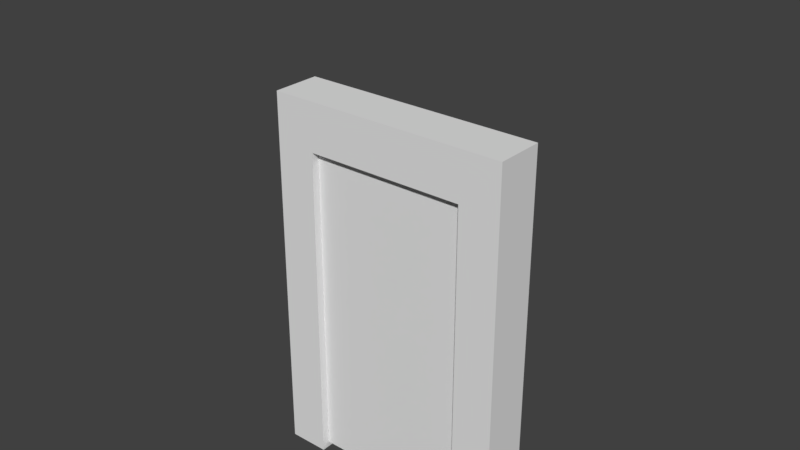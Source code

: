 # Source: lowPolygonPuzzleDoorUntextured.blend  (saved by Blender 2.78.0; exported with 4.5.12 LTS)
import bpy
from mathutils import Matrix  # noqa: F401  (used for matrix-valued properties, if any)

bpy.ops.wm.read_factory_settings(use_empty=True)
scene = bpy.context.scene
scene.name = 'Scene'

# ---- collections
col_collection_1 = bpy.data.collections.new('Collection 1'); scene.collection.children.link(col_collection_1)

# ---- materials (node trees are filled in below, after node groups)
mat_material = bpy.data.materials.new('Material')
mat_material.alpha_threshold = 0.0
mat_material.use_transparent_shadow = False
mat_material.roughness = 0.5
mat_material.line_color = (0.0, 0.0, 0.0, 1.0)

# ---- material node trees

# ---- world
world_world = bpy.data.worlds.new('World'); scene.world = world_world
world_world.color = (0.05088, 0.05088, 0.05088)
world_world.use_sun_shadow = False
world_world.sun_shadow_jitter_overblur = 0.0
world_world.cycles.sampling_method = 'MANUAL'

# ---- meshes
me_cube = bpy.data.meshes.new('Cube')
me_cube.from_pydata([(1.0, 0.2, 2.0), (1.0, 0.2, -2.0), (1.0, -0.2, 2.0), (1.0, -0.2, -2.0), (1.0, -0.2, 0.6667), (1.0, -0.2, -0.6667), (1.0, 0.2, 0.6667), (1.0, 0.2, -0.6667), (-1.0, 0.2, 2.0), (-1.0, 0.2, -2.0), (-1.0, -0.2, 2.0), (-1.0, -0.2, -2.0), (0.0, -0.2, 2.0), (0.0, -0.2, -2.0), (-1.0, -0.2, 0.6667), (-1.0, -0.2, -0.6667), (-1.0, 0.2, 0.6667), (-1.0, 0.2, -0.6667), (0.0, 0.2, 2.0), (0.0, 0.2, -2.0), (0.0, -0.2, -0.6667), (0.0, -0.2, 0.6667), (0.0, 0.2, -0.6667), (0.0, 0.2, 0.6667), (0.0, -0.2, 2.0), (0.0, -0.2, -2.0), (0.0, 0.2, 2.0), (0.0, 0.2, -2.0), (0.0, -0.2, -0.6667), (0.0, -0.2, 0.6667), (0.0, 0.2, -0.6667), (0.0, 0.2, 0.6667)], [], [(23, 18, 0, 6), (3, 5, 20, 13), (5, 4, 21, 20), (4, 2, 12, 21), (19, 22, 7, 1), (22, 23, 6, 7), (7, 5, 3, 1), (6, 4, 5, 7), (0, 2, 4, 6), (18, 12, 2, 0), (1, 3, 13, 19), (23, 16, 8, 18), (11, 13, 20, 15), (15, 20, 21, 14), (14, 21, 12, 10), (19, 9, 17, 22), (22, 17, 16, 23), (27, 19, 22, 30), (30, 22, 23, 31), (31, 23, 18, 26), (17, 9, 11, 15), (16, 17, 15, 14), (8, 16, 14, 10), (18, 8, 10, 12), (19, 27, 25, 13), (9, 19, 13, 11), (18, 12, 24, 26), (21, 29, 24, 12), (20, 28, 29, 21), (13, 25, 28, 20)])
me_cube.materials.append(mat_material)
me_cube.use_remesh_preserve_volume = False
me_cube.use_remesh_preserve_attributes = False
me_cube.use_mirror_vertex_groups = False
me_cube.update()
me_cube_002 = bpy.data.meshes.new('Cube.002')
me_cube_002.from_pydata([(1.501, -0.3, 2.0), (1.501, -0.3, 2.6), (1.501, 0.3, 2.0), (1.501, 0.3, 2.6), (0.9991, 0.3, 2.6), (0.9991, -0.3, 2.0), (0.9991, 0.3, 2.0), (0.9991, -0.3, 2.6), (1.501, -0.3, -2.058), (1.501, 0.3, -2.058), (0.9991, -0.3, -2.058), (0.9991, 0.3, -2.058), (-1.501, -0.3, 2.0), (-1.501, -0.3, 2.6), (-1.501, 0.3, 2.0), (-1.501, 0.3, 2.6), (0.0, 0.3, 2.0), (0.0, 0.3, 2.6), (0.0, -0.3, 2.0), (0.0, -0.3, 2.6), (-0.9991, 0.3, 2.6), (-0.9991, -0.3, 2.0), (-0.9991, 0.3, 2.0), (-0.9991, -0.3, 2.6), (-1.501, -0.3, -2.058), (-1.501, 0.3, -2.058), (-0.9991, -0.3, -2.058), (-0.9991, 0.3, -2.058)], [], [(6, 5, 18, 16), (3, 1, 0, 2), (4, 7, 1, 3), (7, 19, 18, 5), (4, 3, 2, 6), (17, 4, 6, 16), (1, 7, 5, 0), (17, 19, 7, 4), (5, 6, 11, 10), (9, 8, 10, 11), (2, 0, 8, 9), (0, 5, 10, 8), (6, 2, 9, 11), (22, 16, 18, 21), (15, 14, 12, 13), (20, 15, 13, 23), (23, 21, 18, 19), (20, 22, 14, 15), (17, 16, 22, 20), (13, 12, 21, 23), (17, 20, 23, 19), (21, 26, 27, 22), (25, 27, 26, 24), (14, 25, 24, 12), (12, 24, 26, 21), (22, 27, 25, 14)])
me_cube_002.use_remesh_preserve_volume = False
me_cube_002.use_remesh_preserve_attributes = False
me_cube_002.use_mirror_vertex_groups = False
me_cube_002.update()
arm_armature = bpy.data.armatures.new('Armature')  # bones are not reproduced

# ---- objects
ob_armature = bpy.data.objects.new('Armature', arm_armature)
ob_main_door_mesh = bpy.data.objects.new('Main Door Mesh', me_cube)
ob_door_frame_mesh = bpy.data.objects.new('Door Frame Mesh', me_cube_002)

# ---- transforms, parenting, visibility, modifiers, constraints
ob_armature.location = (0.0, 0.0, 0.006432)
ob_armature.lineart.crease_threshold = 0.0
ob_main_door_mesh.parent = ob_armature
ob_main_door_mesh.location = (0.0, 0.0, 1.2)
ob_main_door_mesh.scale = (0.6, 0.6, 0.6)
ob_main_door_mesh.lock_rotations_4d = False
ob_main_door_mesh.empty_display_type = 'ARROWS'
ob_main_door_mesh.lineart.crease_threshold = 0.0
_vg = ob_main_door_mesh.vertex_groups.new(name='Bone')
_vg.add([0, 1, 2, 3, 4, 5, 6, 7, 8, 9, 10, 11, 12, 13, 14, 15, 16, 17, 18, 19, 20, 21, 22, 23, 24, 25, 26, 27, 28, 29, 30, 31], 1.0, 'REPLACE')
_m = ob_main_door_mesh.modifiers.new('Armature', 'ARMATURE')
_m.object = ob_armature
ob_door_frame_mesh.location = (0.0, 0.0, 1.2)
ob_door_frame_mesh.scale = (0.6, 0.6, 0.6)
ob_door_frame_mesh.lineart.crease_threshold = 0.0

# ---- collection membership
col_collection_1.objects.link(ob_armature)
col_collection_1.objects.link(ob_main_door_mesh)
col_collection_1.objects.link(ob_door_frame_mesh)

# ---- scene / render settings (as saved in the file)
scene.frame_start = 1; scene.frame_end = 120; scene.frame_set(13)
scene.render.engine = 'BLENDER_EEVEE_NEXT'
scene.render.resolution_percentage = 50
scene.render.dither_intensity = 0.0
scene.cycles.use_denoising = False
scene.cycles.samples = 128
scene.cycles.sampling_pattern = 'TABULATED_SOBOL'
scene.cycles.light_sampling_threshold = 0.0
scene.cycles.use_adaptive_sampling = False
scene.cycles.use_light_tree = False
scene.cycles.blur_glossy = 0.0
scene.cycles.sample_clamp_indirect = 0.0
scene.view_settings.view_transform = 'Standard'
bpy.context.view_layer.update()

# ---- added for rendering (the .blend has no active camera and no usable light): camera, sun
cam_auto = bpy.data.cameras.new('AutoCamera')
cam_auto.lens = 50.0
cam_auto.sensor_width = 36.0
cam_auto.clip_end = 1000.0
ob_auto_camera = bpy.data.objects.new('AutoCamera', cam_auto)
scene.collection.objects.link(ob_auto_camera)
ob_auto_camera.location = (4.12288, -4.94745, 5.29345)
ob_auto_camera.rotation_euler = (1.09748, -7.21219e-08, 0.694738)
scene.camera = ob_auto_camera
light_auto_sun = bpy.data.lights.new('AutoSun', 'SUN')
light_auto_sun.energy = 3.0
light_auto_sun.angle = 0.0523599
ob_auto_sun = bpy.data.objects.new('AutoSun', light_auto_sun)
scene.collection.objects.link(ob_auto_sun)
ob_auto_sun.rotation_euler = (0.872665, 0.174533, 0.523599)
bpy.context.view_layer.update()
